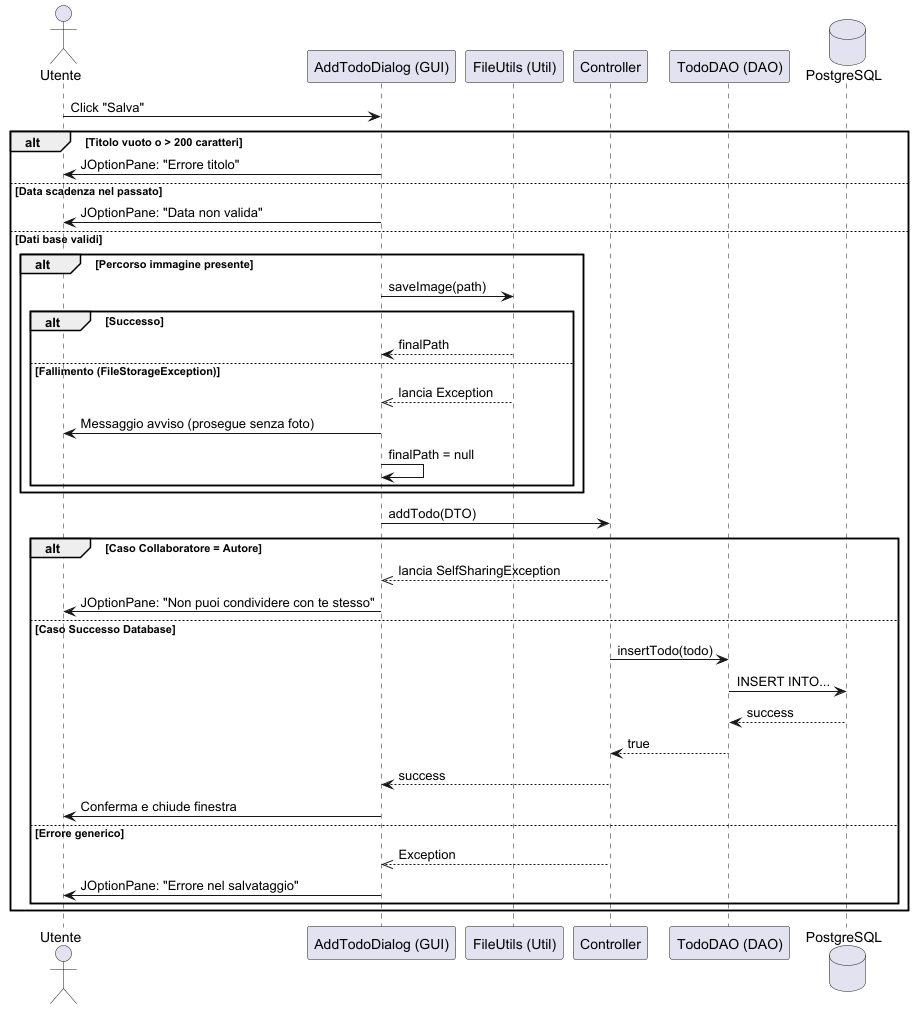

The diagram above was rendered by PlantUML. Its source (embedded in the PNG):
@startuml
actor Utente
participant "AddTodoDialog (GUI)" as GUI
participant "FileUtils (Util)" as UTIL
participant "Controller" as CTRL
participant "TodoDAO (DAO)" as DAO
database "PostgreSQL" as DB

Utente -> GUI : Click "Salva"

alt Titolo vuoto o > 200 caratteri
    GUI -> Utente : JOptionPane: "Errore titolo"
else Data scadenza nel passato
    GUI -> Utente : JOptionPane: "Data non valida"
else Dati base validi
    
    alt Percorso immagine presente
        GUI -> UTIL : saveImage(path)
        alt Successo
            UTIL --> GUI : finalPath
        else Fallimento (FileStorageException)
            UTIL -->> GUI : lancia Exception
            GUI -> Utente : Messaggio avviso (prosegue senza foto)
            GUI -> GUI : finalPath = null
        end
    end

    GUI -> CTRL : addTodo(DTO)
    
    alt Caso Collaboratore = Autore
        CTRL -->> GUI : lancia SelfSharingException
        GUI -> Utente : JOptionPane: "Non puoi condividere con te stesso"
    else Caso Successo Database
        CTRL -> DAO : insertTodo(todo)
        DAO -> DB : INSERT INTO...
        DB --> DAO : success
        DAO --> CTRL : true
        CTRL --> GUI : success
        GUI -> Utente : Conferma e chiude finestra
    else Errore generico
        CTRL -->> GUI : Exception
        GUI -> Utente : JOptionPane: "Errore nel salvataggio"
    end
end
@enduml